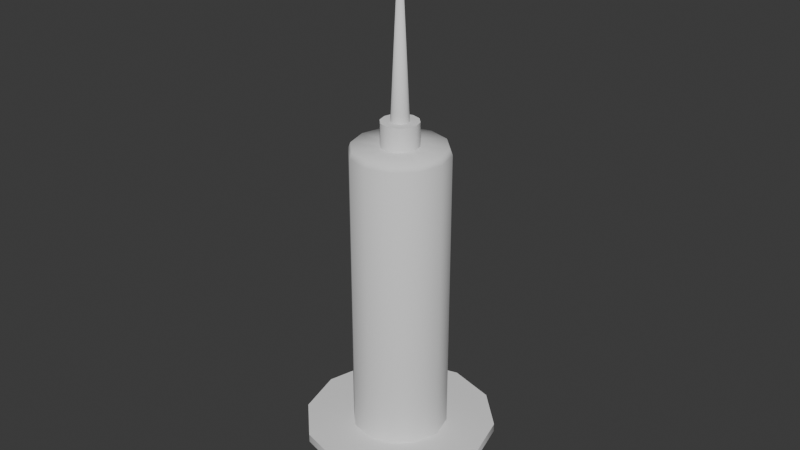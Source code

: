 # Source: Syringe.blend  (saved by Blender 4.5.90; exported with 4.5.12 LTS)
import bpy
from mathutils import Matrix  # noqa: F401  (used for matrix-valued properties, if any)

bpy.ops.wm.read_factory_settings(use_empty=True)
scene = bpy.context.scene
scene.name = 'Scene'

# ---- collections
col_collection = bpy.data.collections.new('Collection'); scene.collection.children.link(col_collection)

# ---- world
world_world = bpy.data.worlds.new('World'); scene.world = world_world
world_world.use_nodes = True; world_world.node_tree.nodes.clear()
_N = world_world.node_tree.nodes; _L = world_world.node_tree.links
n0 = _N.new('ShaderNodeOutputWorld'); n0.name = 'World Output'; n0.location = (200, 100)
n1 = _N.new('ShaderNodeBackground'); n1.name = 'Background'; n1.location = (-200, 100)
n1.inputs[0].default_value = (0.05088, 0.05088, 0.05088, 1.0)
_L.new(n1.outputs[0], n0.inputs[0])
n0.is_active_output = True
world_world.color = (0.05088, 0.05088, 0.05088)
world_world.sun_shadow_jitter_overblur = 0.0

# ---- meshes
me_cylinder = bpy.data.meshes.new('Cylinder')
me_cylinder.from_pydata([(-9.375e-10, 0.2076, -0.4819), (-9.375e-10, 0.2076, 0.7605), (0.1038, 0.1798, -0.4819), (0.1038, 0.1798, 0.7605), (0.1798, 0.1038, -0.4819), (0.1798, 0.1038, 0.7605), (0.2076, -3.648e-10, -0.4819), (0.2076, -3.648e-10, 0.7605), (0.1798, -0.1038, -0.4819), (0.1798, -0.1038, 0.7605), (0.1038, -0.1798, -0.4819), (0.1038, -0.1798, 0.7605), (-9.375e-10, -0.2076, -0.4819), (-9.375e-10, -0.2076, 0.7605), (-0.1038, -0.1798, -0.4819), (-0.1038, -0.1798, 0.7605), (-0.1798, -0.1038, -0.4819), (-0.1798, -0.1038, 0.7605), (-0.2076, -3.648e-10, -0.4819), (-0.2076, -3.648e-10, 0.7605), (-0.1798, 0.1038, -0.4819), (-0.1798, 0.1038, 0.7605), (-0.1038, 0.1798, -0.4819), (-0.1038, 0.1798, 0.7605), (0.04015, 0.06954, 0.7872), (-3.575e-09, 0.0803, 0.7872), (0.06954, 0.04015, 0.7872), (0.0803, -1.439e-10, 0.7872), (0.06954, -0.04015, 0.7872), (0.04015, -0.06954, 0.7872), (-3.575e-09, -0.0803, 0.7872), (-0.04015, -0.06954, 0.7872), (-0.06954, -0.04015, 0.7872), (-0.0803, -1.439e-10, 0.7872), (-0.06954, 0.04015, 0.7872), (-0.04015, 0.06954, 0.7872), (0.0988, 0.1711, 0.7862), (-8.018e-10, 0.1976, 0.7862), (0.1711, 0.0988, 0.7862), (0.1976, -4.101e-10, 0.7862), (0.1711, -0.0988, 0.7862), (0.0988, -0.1711, 0.7862), (-8.018e-10, -0.1976, 0.7862), (-0.0988, -0.1711, 0.7862), (-0.1711, -0.0988, 0.7862), (-0.1976, -4.101e-10, 0.7862), (-0.1711, 0.0988, 0.7862), (-0.0988, 0.1711, 0.7862), (0.01934, 0.03351, 0.8871), (-1.684e-08, 0.03869, 0.8871), (0.03351, 0.01934, 0.8871), (0.03869, -5.986e-11, 0.8871), (0.03351, -0.01934, 0.8871), (0.01934, -0.03351, 0.8871), (-1.684e-08, -0.03869, 0.8871), (-0.01934, -0.03351, 0.8871), (-0.03351, -0.01934, 0.8871), (-0.03869, -5.986e-11, 0.8871), (-0.03351, 0.01934, 0.8871), (-0.01934, 0.03351, 0.8871), (0.04015, 0.06954, 0.8871), (-1.489e-08, 0.0803, 0.8871), (0.06954, 0.04015, 0.8871), (0.0803, -1.439e-10, 0.8871), (0.06954, -0.04015, 0.8871), (0.04015, -0.06954, 0.8871), (-1.489e-08, -0.0803, 0.8871), (-0.04015, -0.06954, 0.8871), (-0.06954, -0.04015, 0.8871), (-0.0803, -1.439e-10, 0.8871), (-0.06954, 0.04015, 0.8871), (-0.04015, 0.06954, 0.8871), (4.531e-07, -1.94e-10, 1.673), (-1.058e-10, 0.1901, -0.5065), (0.09503, 0.1646, -0.5065), (0.1646, 0.09503, -0.5065), (0.1901, -5.439e-10, -0.5065), (0.1646, -0.09503, -0.5065), (0.09503, -0.1646, -0.5065), (-1.058e-10, -0.1901, -0.5065), (-0.09503, -0.1646, -0.5065), (-0.1646, -0.09503, -0.5065), (-0.1901, -5.439e-10, -0.5065), (-0.1646, 0.09503, -0.5065), (-0.09503, 0.1646, -0.5065), (-2.505e-09, 0.4165, -0.4806), (0.2082, 0.3607, -0.4806), (0.3607, 0.2082, -0.4806), (0.4165, 5.173e-10, -0.4806), (0.3607, -0.2082, -0.4806), (0.2082, -0.3607, -0.4806), (-2.505e-09, -0.4165, -0.4806), (-0.2082, -0.3607, -0.4806), (-0.3607, -0.2082, -0.4806), (-0.4165, 5.173e-10, -0.4806), (-0.3607, 0.2082, -0.4806), (-0.2082, 0.3607, -0.4806), (-1.086e-09, 0.4165, -0.5173), (0.2082, 0.3607, -0.5173), (0.3607, 0.2082, -0.5173), (0.4165, 5.173e-10, -0.5173), (0.3607, -0.2082, -0.5173), (0.2082, -0.3607, -0.5173), (-1.086e-09, -0.4165, -0.5173), (-0.2082, -0.3607, -0.5173), (-0.3607, -0.2082, -0.5173), (-0.4165, 5.173e-10, -0.5173), (-0.3607, 0.2082, -0.5173), (-0.2082, 0.3607, -0.5173), (3.568e-09, 0.1596, -0.4462), (0.07982, 0.1383, -0.4462), (0.1383, 0.07982, -0.4462), (0.1596, -5.439e-10, -0.4462), (0.1383, -0.07982, -0.4462), (0.07982, -0.1383, -0.4462), (3.568e-09, -0.1596, -0.4462), (-0.07982, -0.1383, -0.4462), (-0.1383, -0.07982, -0.4462), (-0.1596, -5.439e-10, -0.4462), (-0.1383, 0.07982, -0.4462), (-0.07982, 0.1383, -0.4462), (4.037e-09, 0.1901, -0.4462), (0.09503, 0.1646, -0.4462), (0.1646, 0.09503, -0.4462), (0.1901, -5.439e-10, -0.4462), (0.1646, -0.09503, -0.4462), (0.09503, -0.1646, -0.4462), (4.037e-09, -0.1901, -0.4462), (-0.09503, -0.1646, -0.4462), (-0.1646, -0.09503, -0.4462), (-0.1901, -5.439e-10, -0.4462), (-0.1646, 0.09503, -0.4462), (-0.09503, 0.1646, -0.4462), (-6.414e-08, 0.1596, -0.7454), (0.07982, 0.1383, -0.7454), (0.1383, 0.07982, -0.7454), (0.1596, -5.439e-10, -0.7454), (0.1383, -0.07982, -0.7454), (0.07982, -0.1383, -0.7454), (-6.414e-08, -0.1596, -0.7454), (-0.07982, -0.1383, -0.7454), (-0.1383, -0.07982, -0.7454), (-0.1596, -5.439e-10, -0.7454), (-0.1383, 0.07982, -0.7454), (-0.07982, 0.1383, -0.7454), (-6.414e-08, 0.1596, -0.7771), (0.07982, 0.1383, -0.7771), (0.1383, 0.07982, -0.7771), (0.1596, -5.439e-10, -0.7771), (0.1383, -0.07982, -0.7771), (0.07982, -0.1383, -0.7771), (-6.414e-08, -0.1596, -0.7771), (-0.07982, -0.1383, -0.7771), (-0.1383, -0.07982, -0.7771), (-0.1596, -5.439e-10, -0.7771), (-0.1383, 0.07982, -0.7771), (-0.07982, 0.1383, -0.7771), (-5.96e-08, 0.2686, -0.7473), (0.1343, 0.2326, -0.7473), (0.2326, 0.1343, -0.7473), (0.2686, -9.153e-10, -0.7473), (0.2326, -0.1343, -0.7473), (0.1343, -0.2326, -0.7473), (-5.96e-08, -0.2686, -0.7473), (-0.1343, -0.2326, -0.7473), (-0.2326, -0.1343, -0.7473), (-0.2686, -9.153e-10, -0.7473), (-0.2326, 0.1343, -0.7473), (-0.1343, 0.2326, -0.7473), (-5.96e-08, 0.2686, -0.7842), (0.1343, 0.2326, -0.7842), (0.2326, 0.1343, -0.7842), (0.2686, -9.153e-10, -0.7842), (0.2326, -0.1343, -0.7842), (0.1343, -0.2326, -0.7842), (-5.96e-08, -0.2686, -0.7842), (-0.1343, -0.2326, -0.7842), (-0.2326, -0.1343, -0.7842), (-0.2686, -9.153e-10, -0.7842), (-0.2326, 0.1343, -0.7842), (-0.1343, 0.2326, -0.7842)], [], [(0, 1, 3, 2), (2, 3, 5, 4), (4, 5, 7, 6), (6, 7, 9, 8), (8, 9, 11, 10), (10, 11, 13, 12), (12, 13, 15, 14), (14, 15, 17, 16), (16, 17, 19, 18), (18, 19, 21, 20), (5, 3, 36, 38), (20, 21, 23, 22), (22, 23, 1, 0), (8, 10, 90, 89), (30, 29, 65, 66), (21, 19, 45, 46), (19, 17, 44, 45), (17, 15, 43, 44), (15, 13, 42, 43), (13, 11, 41, 42), (11, 9, 40, 41), (9, 7, 39, 40), (1, 23, 47, 37), (3, 1, 37, 36), (7, 5, 38, 39), (23, 21, 46, 47), (25, 24, 36, 37), (24, 26, 38, 36), (26, 27, 39, 38), (27, 28, 40, 39), (28, 29, 41, 40), (29, 30, 42, 41), (30, 31, 43, 42), (31, 32, 44, 43), (32, 33, 45, 44), (33, 34, 46, 45), (34, 35, 47, 46), (35, 25, 37, 47), (51, 50, 72), (27, 26, 62, 63), (34, 33, 69, 70), (31, 30, 66, 67), (28, 27, 63, 64), (35, 34, 70, 71), (24, 25, 61, 60), (32, 31, 67, 68), (29, 28, 64, 65), (25, 35, 71, 61), (26, 24, 60, 62), (33, 32, 68, 69), (49, 48, 60, 61), (48, 50, 62, 60), (50, 51, 63, 62), (51, 52, 64, 63), (52, 53, 65, 64), (53, 54, 66, 65), (54, 55, 67, 66), (55, 56, 68, 67), (56, 57, 69, 68), (57, 58, 70, 69), (58, 59, 71, 70), (59, 49, 61, 71), (58, 57, 72), (55, 54, 72), (52, 51, 72), (59, 58, 72), (48, 49, 72), (56, 55, 72), (53, 52, 72), (49, 59, 72), (50, 48, 72), (57, 56, 72), (54, 53, 72), (82, 83, 131, 130), (79, 78, 102, 103), (78, 77, 101, 102), (22, 0, 85, 96), (12, 14, 92, 91), (73, 84, 108, 97), (2, 4, 87, 86), (77, 76, 100, 101), (84, 83, 107, 108), (16, 18, 94, 93), (6, 8, 89, 88), (76, 75, 99, 100), (93, 94, 106, 105), (92, 93, 105, 104), (91, 92, 104, 103), (90, 91, 103, 102), (89, 90, 102, 101), (88, 89, 101, 100), (96, 85, 97, 108), (85, 86, 98, 97), (87, 88, 100, 99), (95, 96, 108, 107), (86, 87, 99, 98), (94, 95, 107, 106), (18, 20, 95, 94), (80, 79, 103, 104), (4, 6, 88, 87), (14, 16, 93, 92), (0, 2, 86, 85), (81, 80, 104, 105), (74, 73, 97, 98), (82, 81, 105, 106), (10, 12, 91, 90), (20, 22, 96, 95), (75, 74, 98, 99), (83, 82, 106, 107), (111, 112, 136, 135), (79, 80, 128, 127), (76, 77, 125, 124), (83, 84, 132, 131), (73, 74, 122, 121), (80, 81, 129, 128), (77, 78, 126, 125), (84, 73, 121, 132), (74, 75, 123, 122), (81, 82, 130, 129), (78, 79, 127, 126), (75, 76, 124, 123), (110, 109, 121, 122), (111, 110, 122, 123), (112, 111, 123, 124), (113, 112, 124, 125), (114, 113, 125, 126), (115, 114, 126, 127), (116, 115, 127, 128), (117, 116, 128, 129), (118, 117, 129, 130), (119, 118, 130, 131), (120, 119, 131, 132), (109, 120, 132, 121), (137, 138, 162, 161), (118, 119, 143, 142), (115, 116, 140, 139), (112, 113, 137, 136), (119, 120, 144, 143), (109, 110, 134, 133), (116, 117, 141, 140), (113, 114, 138, 137), (120, 109, 133, 144), (110, 111, 135, 134), (117, 118, 142, 141), (114, 115, 139, 138), (145, 146, 147, 148, 149, 150, 151, 152, 153, 154, 155, 156), (148, 147, 171, 172), (144, 133, 157, 168), (155, 154, 178, 179), (136, 137, 161, 160), (147, 146, 170, 171), (143, 144, 168, 167), (154, 153, 177, 178), (135, 136, 160, 159), (146, 145, 169, 170), (142, 143, 167, 166), (153, 152, 176, 177), (162, 163, 175, 174), (159, 160, 172, 171), (166, 167, 179, 178), (163, 164, 176, 175), (160, 161, 173, 172), (167, 168, 180, 179), (157, 158, 170, 169), (164, 165, 177, 176), (161, 162, 174, 173), (168, 157, 169, 180), (158, 159, 171, 170), (165, 166, 178, 177), (156, 155, 179, 180), (149, 148, 172, 173), (138, 139, 163, 162), (145, 156, 180, 169), (150, 149, 173, 174), (139, 140, 164, 163), (151, 150, 174, 175), (140, 141, 165, 164), (133, 134, 158, 157), (152, 151, 175, 176), (141, 142, 166, 165), (134, 135, 159, 158)])
me_cylinder.polygons.foreach_set('use_smooth', [True] * 181)
_k = set([(0, 2), (0, 22), (2, 4), (4, 6), (6, 8), (8, 10), (10, 12), (12, 14), (14, 16), (16, 18), (18, 20), (20, 22), (24, 25), (24, 26), (25, 35), (26, 27), (27, 28), (28, 29), (29, 30), (30, 31), (31, 32), (32, 33), (33, 34), (34, 35), (48, 49), (48, 50), (49, 59), (50, 51), (51, 52), (52, 53), (53, 54), (54, 55), (55, 56), (56, 57), (57, 58), (58, 59), (60, 61), (60, 62), (61, 71), (62, 63), (63, 64), (64, 65), (65, 66), (66, 67), (67, 68), (68, 69), (69, 70), (70, 71), (73, 74), (73, 84), (74, 75), (75, 76), (76, 77), (77, 78), (78, 79), (79, 80), (80, 81), (81, 82), (82, 83), (83, 84), (85, 86), (85, 96), (86, 87), (87, 88), (88, 89), (89, 90), (90, 91), (91, 92), (92, 93), (93, 94), (94, 95), (95, 96), (97, 98), (97, 108), (98, 99), (99, 100), (100, 101), (101, 102), (102, 103), (103, 104), (104, 105), (105, 106), (106, 107), (107, 108), (109, 110), (109, 120), (110, 111), (111, 112), (112, 113), (113, 114), (114, 115), (115, 116), (116, 117), (117, 118), (118, 119), (119, 120), (121, 122), (121, 132), (122, 123), (123, 124), (124, 125), (125, 126), (126, 127), (127, 128), (128, 129), (129, 130), (130, 131), (131, 132), (133, 134), (133, 144), (134, 135), (135, 136), (136, 137), (137, 138), (138, 139), (139, 140), (140, 141), (141, 142), (142, 143), (143, 144), (157, 158), (157, 168), (158, 159), (159, 160), (160, 161), (161, 162), (162, 163), (163, 164), (164, 165), (165, 166), (166, 167), (167, 168), (169, 170), (169, 180), (170, 171), (171, 172), (172, 173), (173, 174), (174, 175), (175, 176), (176, 177), (177, 178), (178, 179), (179, 180)])
me_cylinder.attributes.new('sharp_edge', 'BOOLEAN', 'EDGE').data.foreach_set('value', [ (min(e.vertices), max(e.vertices)) in _k for e in me_cylinder.edges])
_uv = me_cylinder.uv_layers.new(name='UVMap')
_uv.uv.foreach_set('vector', [0.2489, 0.00531, 0.2317, 0.4591, 0.1966, 0.4606, 0.2056, 0.003177, 0.2056, 0.003177, 0.1966, 0.4606, 0.1605, 0.4648, 0.1621, 0.00165, 0.1621, 0.00165, 0.1605, 0.4648, 0.1222, 0.4732, 0.1183, 0.0006949, 0.1183, 0.0006949, 0.1222, 0.4732, 0.08062, 0.4872, 0.07422, 0.0002555, 0.07422, 0.0002555, 0.08062, 0.4872, 0.03348, 0.5098, 0.02968, 0.0002555, 0.5482, 0.03622, 0.4828, 0.5249, 0.4415, 0.4981, 0.5059, 0.03057, 0.5059, 0.03057, 0.4415, 0.4981, 0.4044, 0.4819, 0.4631, 0.02507, 0.4631, 0.02507, 0.4044, 0.4819, 0.3693, 0.4716, 0.4204, 0.02, 0.4204, 0.02, 0.3693, 0.4716, 0.3351, 0.4652, 0.3777, 0.01544, 0.3777, 0.01544, 0.3351, 0.4652, 0.301, 0.4612, 0.3349, 0.01145, 0.1605, 0.4648, 0.1966, 0.4606, 0.1975, 0.4701, 0.1623, 0.4747, 0.3349, 0.01145, 0.301, 0.4612, 0.2666, 0.4593, 0.292, 0.008068, 0.292, 0.008068, 0.2666, 0.4593, 0.2317, 0.4591, 0.2489, 0.00531, 0.2418, 0.6796, 0.2059, 0.6588, 0.2268, 0.5808, 0.2989, 0.6225, 0.8191, 0.1769, 0.8191, 0.193, 0.7805, 0.193, 0.7805, 0.1769, 0.301, 0.4612, 0.3351, 0.4652, 0.3337, 0.4743, 0.3003, 0.4704, 0.3351, 0.4652, 0.3693, 0.4716, 0.367, 0.4807, 0.3337, 0.4743, 0.3693, 0.4716, 0.4044, 0.4819, 0.4007, 0.4914, 0.367, 0.4807, 0.4044, 0.4819, 0.4415, 0.4981, 0.4359, 0.508, 0.4007, 0.4914, 0.4415, 0.4981, 0.4828, 0.5249, 0.4738, 0.5359, 0.4359, 0.508, 0.03348, 0.5098, 0.08062, 0.4872, 0.08571, 0.4984, 0.0408, 0.5228, 0.08062, 0.4872, 0.1222, 0.4732, 0.1254, 0.4837, 0.08571, 0.4984, 0.2317, 0.4591, 0.2666, 0.4593, 0.2664, 0.4686, 0.232, 0.4685, 0.1966, 0.4606, 0.2317, 0.4591, 0.232, 0.4685, 0.1975, 0.4701, 0.1222, 0.4732, 0.1605, 0.4648, 0.1623, 0.4747, 0.1254, 0.4837, 0.2666, 0.4593, 0.301, 0.4612, 0.3003, 0.4704, 0.2664, 0.4686, 0.2315, 0.5417, 0.201, 0.5351, 0.1975, 0.4701, 0.232, 0.4685, 0.201, 0.5351, 0.1737, 0.5405, 0.1623, 0.4747, 0.1975, 0.4701, 0.1737, 0.5405, 0.1473, 0.549, 0.1254, 0.4837, 0.1623, 0.4747, 0.1473, 0.549, 0.1226, 0.5618, 0.08571, 0.4984, 0.1254, 0.4837, 0.1226, 0.5618, 0.1011, 0.5803, 0.0408, 0.5228, 0.08571, 0.4984, 0.4157, 0.5728, 0.3978, 0.5563, 0.4359, 0.508, 0.4738, 0.5359, 0.3978, 0.5563, 0.3743, 0.546, 0.4007, 0.4914, 0.4359, 0.508, 0.3743, 0.546, 0.3485, 0.5403, 0.367, 0.4807, 0.4007, 0.4914, 0.3485, 0.5403, 0.3209, 0.5377, 0.3337, 0.4743, 0.367, 0.4807, 0.3209, 0.5377, 0.292, 0.5373, 0.3003, 0.4704, 0.3337, 0.4743, 0.292, 0.5373, 0.2622, 0.5387, 0.2664, 0.4686, 0.3003, 0.4704, 0.2622, 0.5387, 0.2315, 0.5417, 0.232, 0.4685, 0.2664, 0.4686, 0.704, 0.0006495, 0.7118, 0.001142, 0.6886, 0.3041, 0.8191, 0.03237, 0.8191, 0.04843, 0.7805, 0.04843, 0.7805, 0.03237, 0.8191, 0.1127, 0.8191, 0.1287, 0.7805, 0.1287, 0.7805, 0.1127, 0.8191, 0.1609, 0.8191, 0.1769, 0.7805, 0.1769, 0.7805, 0.1609, 0.8191, 0.01632, 0.8191, 0.03237, 0.7805, 0.03237, 0.7805, 0.01632, 0.8191, 0.09661, 0.8191, 0.1127, 0.7805, 0.1127, 0.7805, 0.09661, 0.8191, 0.06449, 0.8191, 0.08055, 0.7805, 0.08055, 0.7805, 0.06449, 0.8191, 0.1448, 0.8191, 0.1609, 0.7805, 0.1609, 0.7805, 0.1448, 0.8191, 0.0002555, 0.8191, 0.01632, 0.7805, 0.01632, 0.7805, 0.0002555, 0.8191, 0.08055, 0.8191, 0.09661, 0.7805, 0.09661, 0.7805, 0.08055, 0.8191, 0.04843, 0.8191, 0.06449, 0.7805, 0.06449, 0.7805, 0.04843, 0.8191, 0.1287, 0.8191, 0.1448, 0.7805, 0.1448, 0.7805, 0.1287, 0.5986, 0.4283, 0.6063, 0.4283, 0.6105, 0.4438, 0.5944, 0.4438, 0.6063, 0.4283, 0.613, 0.4244, 0.6244, 0.4358, 0.6105, 0.4438, 0.613, 0.4244, 0.6169, 0.4177, 0.6324, 0.4219, 0.6244, 0.4358, 0.6169, 0.4177, 0.6169, 0.41, 0.6324, 0.4058, 0.6324, 0.4219, 0.6169, 0.41, 0.613, 0.4033, 0.6244, 0.3919, 0.6324, 0.4058, 0.613, 0.4033, 0.6063, 0.3994, 0.6105, 0.3839, 0.6244, 0.3919, 0.6063, 0.3994, 0.5986, 0.3994, 0.5944, 0.3839, 0.6105, 0.3839, 0.5986, 0.3994, 0.5919, 0.4033, 0.5805, 0.3919, 0.5944, 0.3839, 0.5919, 0.4033, 0.588, 0.41, 0.5725, 0.4058, 0.5805, 0.3919, 0.588, 0.41, 0.588, 0.4177, 0.5725, 0.4219, 0.5725, 0.4058, 0.588, 0.4177, 0.5919, 0.4244, 0.5805, 0.4358, 0.5725, 0.4219, 0.5919, 0.4244, 0.5986, 0.4283, 0.5944, 0.4438, 0.5805, 0.4358, 0.7424, 0.005071, 0.75, 0.00654, 0.6886, 0.3041, 0.7651, 0.01006, 0.7726, 0.0121, 0.6886, 0.3041, 0.6963, 0.000354, 0.704, 0.0006495, 0.6886, 0.3041, 0.7348, 0.003796, 0.7424, 0.005071, 0.6886, 0.3041, 0.7195, 0.001831, 0.7272, 0.002715, 0.6886, 0.3041, 0.7576, 0.008202, 0.7651, 0.01006, 0.6886, 0.3041, 0.6886, 0.0002555, 0.6963, 0.000354, 0.6886, 0.3041, 0.7272, 0.002715, 0.7348, 0.003796, 0.6886, 0.3041, 0.7118, 0.001142, 0.7195, 0.001831, 0.6886, 0.3041, 0.75, 0.00654, 0.7576, 0.008202, 0.6886, 0.3041, 0.7726, 0.0121, 0.78, 0.01433, 0.6886, 0.3041, 0.5487, 0.3044, 0.5487, 0.2663, 0.572, 0.2663, 0.572, 0.3044, 0.6852, 0.6836, 0.7232, 0.6836, 0.7457, 0.7683, 0.6624, 0.7681, 0.7237, 0.6835, 0.7565, 0.6643, 0.8187, 0.726, 0.7468, 0.768, 0.1643, 0.8138, 0.2059, 0.8138, 0.2268, 0.8917, 0.1435, 0.8917, 0.1643, 0.6588, 0.1284, 0.6796, 0.07132, 0.6225, 0.1434, 0.5808, 0.7232, 0.5415, 0.6852, 0.5416, 0.6624, 0.4571, 0.7457, 0.4569, 0.2418, 0.793, 0.2626, 0.757, 0.3405, 0.7779, 0.2989, 0.8501, 0.7565, 0.6643, 0.7754, 0.6313, 0.8601, 0.6537, 0.8187, 0.726, 0.6852, 0.5416, 0.6523, 0.5607, 0.5903, 0.4988, 0.6624, 0.4571, 0.1076, 0.7155, 0.1076, 0.757, 0.02968, 0.7779, 0.02968, 0.6946, 0.2626, 0.7155, 0.2418, 0.6796, 0.2989, 0.6225, 0.3405, 0.6946, 0.7754, 0.6313, 0.7753, 0.5933, 0.8598, 0.5704, 0.8601, 0.6537, 0.01443, 0.2501, 0.01443, 0.3334, 0.0002555, 0.3334, 0.0002555, 0.2501, 0.01443, 0.1668, 0.01443, 0.2501, 0.0002555, 0.2501, 0.0002555, 0.1668, 0.01443, 0.08355, 0.01443, 0.1668, 0.0002555, 0.1668, 0.0002555, 0.08355, 0.01443, 0.0002555, 0.01443, 0.08355, 0.0002555, 0.08355, 0.0002555, 0.0002555, 0.01443, 0.9165, 0.01443, 0.9997, 0.0002555, 0.9997, 0.0002555, 0.9165, 0.01443, 0.8332, 0.01443, 0.9165, 0.0002555, 0.9165, 0.0002555, 0.8332, 0.01443, 0.5, 0.01443, 0.5833, 0.0002555, 0.5833, 0.0002555, 0.5, 0.01443, 0.5833, 0.01443, 0.6666, 0.0002555, 0.6666, 0.0002555, 0.5833, 0.01443, 0.7499, 0.01443, 0.8332, 0.0002555, 0.8332, 0.0002555, 0.7499, 0.01443, 0.4167, 0.01443, 0.5, 0.0002555, 0.5, 0.0002555, 0.4167, 0.01443, 0.6666, 0.01443, 0.7499, 0.0002555, 0.7499, 0.0002555, 0.6666, 0.01443, 0.3334, 0.01443, 0.4167, 0.0002555, 0.4167, 0.0002555, 0.3334, 0.1076, 0.757, 0.1284, 0.793, 0.07133, 0.8501, 0.02968, 0.7779, 0.6523, 0.6645, 0.6852, 0.6836, 0.6624, 0.7681, 0.5903, 0.7264, 0.2626, 0.757, 0.2626, 0.7155, 0.3405, 0.6946, 0.3405, 0.7779, 0.1284, 0.6796, 0.1076, 0.7155, 0.02968, 0.6946, 0.07132, 0.6225, 0.2059, 0.8138, 0.2418, 0.793, 0.2989, 0.8501, 0.2268, 0.8917, 0.6333, 0.6316, 0.6523, 0.6645, 0.5903, 0.7264, 0.5487, 0.6542, 0.7561, 0.5605, 0.7232, 0.5415, 0.7457, 0.4569, 0.8179, 0.4984, 0.6333, 0.5936, 0.6333, 0.6316, 0.5487, 0.6542, 0.5487, 0.571, 0.2059, 0.6588, 0.1643, 0.6588, 0.1434, 0.5808, 0.2267, 0.5808, 0.1284, 0.793, 0.1643, 0.8138, 0.1435, 0.8917, 0.07133, 0.8501, 0.7753, 0.5933, 0.7561, 0.5605, 0.8179, 0.4984, 0.8598, 0.5704, 0.6523, 0.5607, 0.6333, 0.5936, 0.5487, 0.571, 0.5903, 0.4988, 0.6881, 0.2876, 0.6881, 0.3195, 0.5725, 0.3195, 0.5725, 0.2876, 0.5487, 0.4184, 0.5487, 0.3804, 0.572, 0.3804, 0.572, 0.4184, 0.5487, 0.07628, 0.5487, 0.03827, 0.572, 0.03827, 0.572, 0.07628, 0.5487, 0.2663, 0.5487, 0.2283, 0.572, 0.2283, 0.572, 0.2663, 0.5487, 0.1903, 0.5487, 0.1523, 0.572, 0.1523, 0.572, 0.1903, 0.5487, 0.3804, 0.5487, 0.3424, 0.572, 0.3424, 0.572, 0.3804, 0.5487, 0.03827, 0.5487, 0.0002555, 0.572, 0.0002555, 0.572, 0.03827, 0.5487, 0.2283, 0.5487, 0.1903, 0.572, 0.1903, 0.572, 0.2283, 0.5487, 0.1523, 0.5487, 0.1143, 0.572, 0.1143, 0.572, 0.1523, 0.5487, 0.3424, 0.5487, 0.3044, 0.572, 0.3044, 0.572, 0.3424, 0.5487, 0.4564, 0.5487, 0.4184, 0.572, 0.4184, 0.572, 0.4564, 0.5487, 0.1143, 0.5487, 0.07628, 0.572, 0.07628, 0.572, 0.1143, 0.8191, 0.3596, 0.8031, 0.3319, 0.8114, 0.3236, 0.8304, 0.3565, 0.8191, 0.3915, 0.8191, 0.3596, 0.8304, 0.3565, 0.8304, 0.3945, 0.8031, 0.4191, 0.8191, 0.3915, 0.8304, 0.3945, 0.8114, 0.4274, 0.7755, 0.4351, 0.8031, 0.4191, 0.8114, 0.4274, 0.7785, 0.4465, 0.7435, 0.4351, 0.7755, 0.4351, 0.7785, 0.4465, 0.7405, 0.4465, 0.7159, 0.4191, 0.7435, 0.4351, 0.7405, 0.4465, 0.7076, 0.4274, 0.6999, 0.3915, 0.7159, 0.4191, 0.7076, 0.4274, 0.6886, 0.3945, 0.6999, 0.3596, 0.6999, 0.3915, 0.6886, 0.3945, 0.6886, 0.3565, 0.7159, 0.3319, 0.6999, 0.3596, 0.6886, 0.3565, 0.7076, 0.3236, 0.7435, 0.3159, 0.7159, 0.3319, 0.7076, 0.3236, 0.7405, 0.3046, 0.7755, 0.3159, 0.7435, 0.3159, 0.7405, 0.3046, 0.7785, 0.3046, 0.8031, 0.3319, 0.7755, 0.3159, 0.7785, 0.3046, 0.8114, 0.3236, 0.633, 0.8095, 0.6054, 0.8254, 0.5756, 0.7956, 0.6221, 0.7688, 0.6881, 0.128, 0.6881, 0.1599, 0.5725, 0.1599, 0.5725, 0.128, 0.6881, 0.03218, 0.6881, 0.06411, 0.5725, 0.06411, 0.5725, 0.03218, 0.6881, 0.3195, 0.6881, 0.3515, 0.5725, 0.3515, 0.5725, 0.3195, 0.6881, 0.1599, 0.6881, 0.1918, 0.5725, 0.1918, 0.5725, 0.1599, 0.6881, 0.2238, 0.6881, 0.2557, 0.5725, 0.2557, 0.5725, 0.2238, 0.6881, 0.06411, 0.6881, 0.09604, 0.5725, 0.09604, 0.5725, 0.06411, 0.6881, 0.3515, 0.6881, 0.3834, 0.5725, 0.3834, 0.5725, 0.3515, 0.6881, 0.1918, 0.6881, 0.2238, 0.5725, 0.2238, 0.5725, 0.1918, 0.6881, 0.2557, 0.6881, 0.2876, 0.5725, 0.2876, 0.5725, 0.2557, 0.6881, 0.09604, 0.6881, 0.128, 0.5725, 0.128, 0.5725, 0.09604, 0.6881, 0.0002555, 0.6881, 0.03218, 0.5725, 0.03218, 0.5725, 0.0002555, 0.3818, 0.6971, 0.3818, 0.6652, 0.3978, 0.6376, 0.4254, 0.6216, 0.4573, 0.6216, 0.485, 0.6376, 0.5009, 0.6652, 0.5009, 0.6972, 0.485, 0.7248, 0.4573, 0.7407, 0.4254, 0.7407, 0.3978, 0.7248, 0.4254, 0.6216, 0.3978, 0.6376, 0.3679, 0.6077, 0.4145, 0.5809, 0.6926, 0.9127, 0.7086, 0.885, 0.7492, 0.8959, 0.7224, 0.9425, 0.4254, 0.7407, 0.4573, 0.7407, 0.4682, 0.7815, 0.4145, 0.7815, 0.665, 0.8095, 0.633, 0.8095, 0.6221, 0.7688, 0.6759, 0.7688, 0.3978, 0.6376, 0.3818, 0.6652, 0.341, 0.6543, 0.3679, 0.6077, 0.665, 0.9287, 0.6926, 0.9127, 0.7224, 0.9425, 0.6759, 0.9693, 0.4573, 0.7407, 0.485, 0.7248, 0.5148, 0.7546, 0.4682, 0.7815, 0.6926, 0.8255, 0.665, 0.8095, 0.6759, 0.7688, 0.7224, 0.7957, 0.3818, 0.6652, 0.3818, 0.6971, 0.341, 0.7081, 0.341, 0.6543, 0.633, 0.9287, 0.665, 0.9287, 0.6759, 0.9693, 0.6221, 0.9694, 0.485, 0.7248, 0.5009, 0.6972, 0.5417, 0.7081, 0.5148, 0.7546, 0.01494, 0.645, 0.01494, 0.5912, 0.02917, 0.5912, 0.02917, 0.645, 0.01494, 0.1614, 0.01494, 0.1077, 0.02917, 0.1077, 0.02917, 0.1614, 0.01494, 0.4301, 0.01494, 0.3763, 0.02917, 0.3763, 0.02917, 0.4301, 0.01494, 0.5912, 0.01494, 0.5375, 0.02917, 0.5375, 0.02917, 0.5912, 0.01494, 0.1077, 0.01494, 0.05398, 0.02917, 0.05398, 0.02917, 0.1077, 0.01494, 0.3763, 0.01494, 0.3226, 0.02917, 0.3226, 0.02917, 0.3763, 0.01494, 0.2689, 0.01494, 0.2152, 0.02917, 0.2152, 0.02917, 0.2689, 0.01494, 0.5375, 0.01494, 0.4838, 0.02917, 0.4838, 0.02917, 0.5375, 0.01494, 0.05398, 0.01494, 0.0002555, 0.02917, 0.0002555, 0.02917, 0.05398, 0.01494, 0.3226, 0.01494, 0.2689, 0.02917, 0.2689, 0.02917, 0.3226, 0.01494, 0.2152, 0.01494, 0.1614, 0.02917, 0.1614, 0.02917, 0.2152, 0.01494, 0.4838, 0.01494, 0.4301, 0.02917, 0.4301, 0.02917, 0.4838, 0.3978, 0.7248, 0.4254, 0.7407, 0.4145, 0.7815, 0.3679, 0.7546, 0.4573, 0.6216, 0.4254, 0.6216, 0.4145, 0.5809, 0.4682, 0.5808, 0.6053, 0.8255, 0.5894, 0.8531, 0.5487, 0.8423, 0.5755, 0.7957, 0.3818, 0.6971, 0.3978, 0.7248, 0.3679, 0.7546, 0.341, 0.7081, 0.485, 0.6376, 0.4573, 0.6216, 0.4682, 0.5808, 0.5148, 0.6077, 0.5894, 0.8531, 0.5894, 0.8851, 0.5487, 0.896, 0.5487, 0.8423, 0.5009, 0.6652, 0.485, 0.6376, 0.5149, 0.6078, 0.5417, 0.6543, 0.5894, 0.8851, 0.6054, 0.9127, 0.5756, 0.9425, 0.5487, 0.896, 0.7086, 0.885, 0.7086, 0.8531, 0.7492, 0.8422, 0.7492, 0.8959, 0.5009, 0.6972, 0.5009, 0.6652, 0.5417, 0.6543, 0.5417, 0.7081, 0.6054, 0.9127, 0.633, 0.9287, 0.6221, 0.9694, 0.5756, 0.9425, 0.7086, 0.8531, 0.6926, 0.8255, 0.7224, 0.7957, 0.7492, 0.8422])
me_cylinder.update()

# ---- objects
ob_cylinder = bpy.data.objects.new('Cylinder', me_cylinder)

# ---- transforms, parenting, visibility, modifiers, constraints
ob_cylinder.location = (0.0, 0.0, 0.0)
ob_cylinder.scale = (0.09148, 0.09148, 0.09305)

# ---- collection membership
col_collection.objects.link(ob_cylinder)

# ---- scene / render settings (as saved in the file)
scene.frame_start = 1; scene.frame_end = 250; scene.frame_set(1)
scene.render.engine = 'BLENDER_EEVEE_NEXT'
bpy.context.view_layer.update()

# ---- added for rendering (the .blend has no active camera and no usable light): camera, sun
cam_auto = bpy.data.cameras.new('AutoCamera')
cam_auto.lens = 50.0
cam_auto.sensor_width = 36.0
cam_auto.clip_end = 1000.0
ob_auto_camera = bpy.data.objects.new('AutoCamera', cam_auto)
scene.collection.objects.link(ob_auto_camera)
ob_auto_camera.location = (0.233829, -0.280595, 0.228396)
ob_auto_camera.rotation_euler = (1.09748, -7.21219e-08, 0.694738)
scene.camera = ob_auto_camera
light_auto_sun = bpy.data.lights.new('AutoSun', 'SUN')
light_auto_sun.energy = 3.0
light_auto_sun.angle = 0.0523599
ob_auto_sun = bpy.data.objects.new('AutoSun', light_auto_sun)
scene.collection.objects.link(ob_auto_sun)
ob_auto_sun.rotation_euler = (0.872665, 0.174533, 0.523599)
bpy.context.view_layer.update()
